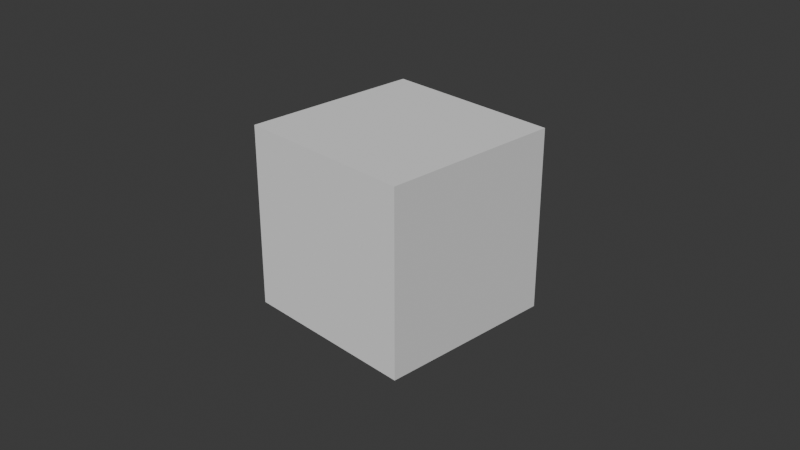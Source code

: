 # Source: practica1.blend  (saved by Blender 4.2.66; exported with 4.5.12 LTS)
import bpy
from mathutils import Matrix  # noqa: F401  (used for matrix-valued properties, if any)

bpy.ops.wm.read_factory_settings(use_empty=True)
scene = bpy.context.scene
scene.name = 'Scene'

# ---- collections
col_collection = bpy.data.collections.new('Collection'); scene.collection.children.link(col_collection)

# ---- world
world_world = bpy.data.worlds.new('World'); scene.world = world_world
world_world.use_nodes = True; world_world.node_tree.nodes.clear()
_N = world_world.node_tree.nodes; _L = world_world.node_tree.links
n0 = _N.new('ShaderNodeOutputWorld'); n0.name = 'World Output'; n0.location = (300, 300)
n1 = _N.new('ShaderNodeBackground'); n1.name = 'Background'; n1.location = (10, 300)
n1.inputs[0].default_value = (0.05088, 0.05088, 0.05088, 1.0)
_L.new(n1.outputs[0], n0.inputs[0])
n0.is_active_output = True
world_world.color = (0.05088, 0.05088, 0.05088)
world_world.sun_shadow_jitter_overblur = 0.0

# ---- cameras
cam_camera = bpy.data.cameras.new('Camera')
cam_camera.clip_end = 100.0
cam_camera.ortho_scale = 7.314

# ---- meshes
me_cube = bpy.data.meshes.new('Cube')
me_cube.from_pydata([(-1.0, -1.0, -1.0), (-1.0, -1.0, 1.0), (-1.0, 1.0, -1.0), (-1.0, 1.0, 1.0), (1.0, -1.0, -1.0), (1.0, -1.0, 1.0), (1.0, 1.0, -1.0), (1.0, 1.0, 1.0)], [], [(0, 1, 3, 2), (2, 3, 7, 6), (6, 7, 5, 4), (4, 5, 1, 0), (2, 6, 4, 0), (7, 3, 1, 5)])
_uv = me_cube.uv_layers.new(name='UVMap')
_uv.uv.foreach_set('vector', [0.375, 0.0, 0.625, 0.0, 0.625, 0.25, 0.375, 0.25, 0.375, 0.25, 0.625, 0.25, 0.625, 0.5, 0.375, 0.5, 0.375, 0.5, 0.625, 0.5, 0.625, 0.75, 0.375, 0.75, 0.375, 0.75, 0.625, 0.75, 0.625, 1.0, 0.375, 1.0, 0.125, 0.5, 0.375, 0.5, 0.375, 0.75, 0.125, 0.75, 0.625, 0.5, 0.875, 0.5, 0.875, 0.75, 0.625, 0.75])
me_cube.update()

# ---- objects
ob_camera = bpy.data.objects.new('Camera', cam_camera)
ob_cube = bpy.data.objects.new('Cube', me_cube)

# ---- transforms, parenting, visibility, modifiers, constraints
ob_camera.location = (7.359, -6.926, 4.958)
ob_camera.rotation_euler = (1.109, 0.0, 0.8149)
ob_camera.lock_rotations_4d = False
ob_camera.empty_display_type = 'ARROWS'
ob_camera.color = (0.0, 0.0, 0.0, 0.0)
ob_camera.display_type = 'WIRE'
ob_camera.lineart.crease_threshold = 0.0
ob_cube.location = (0.0, 0.0, 0.0)

# ---- collection membership
col_collection.objects.link(ob_camera)
col_collection.objects.link(ob_cube)

# ---- scene / render settings (as saved in the file)
scene.camera = ob_camera
scene.frame_start = 1; scene.frame_end = 250; scene.frame_set(0)
scene.render.engine = 'BLENDER_EEVEE_NEXT'
bpy.context.view_layer.update()

# ---- added for rendering (the .blend has no usable light): sun
light_auto_sun = bpy.data.lights.new('AutoSun', 'SUN')
light_auto_sun.energy = 3.0
light_auto_sun.angle = 0.0523599
ob_auto_sun = bpy.data.objects.new('AutoSun', light_auto_sun)
scene.collection.objects.link(ob_auto_sun)
ob_auto_sun.rotation_euler = (0.872665, 0.174533, 0.523599)
bpy.context.view_layer.update()
